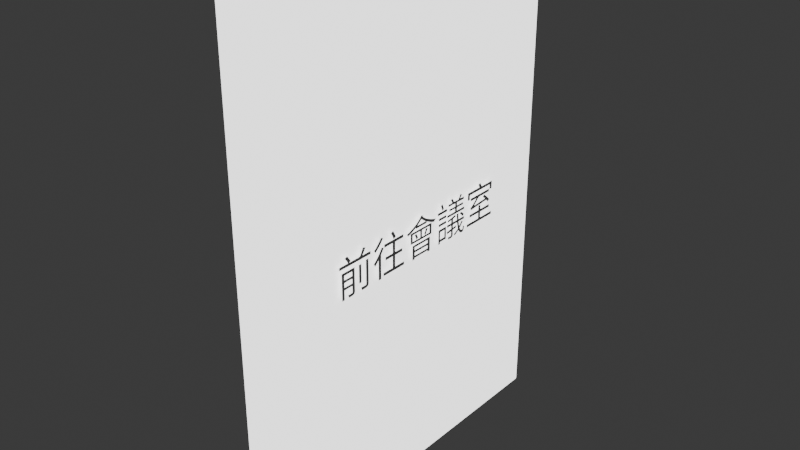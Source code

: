 # Source: portal.blend  (saved by Blender 4.1.24; exported with 4.5.12 LTS)
import bpy
from mathutils import Matrix  # noqa: F401  (used for matrix-valued properties, if any)

bpy.ops.wm.read_factory_settings(use_empty=True)
scene = bpy.context.scene
scene.name = 'Scene'

# ---- collections
col_collection = bpy.data.collections.new('Collection'); scene.collection.children.link(col_collection)

# ---- materials (node trees are filled in below, after node groups)
mat_material = bpy.data.materials.new('Material')
mat_material.alpha_threshold = 0.0
mat_material.use_transparent_shadow = False
mat_material.roughness = 0.5
mat_material.line_color = (0.0, 0.0, 0.0, 1.0)

# ---- material node trees
mat_material.use_nodes = True; mat_material.node_tree.nodes.clear()
_N = mat_material.node_tree.nodes; _L = mat_material.node_tree.links
n0 = _N.new('ShaderNodeOutputMaterial'); n0.name = 'Material Output'; n0.location = (300, 300)
n1 = _N.new('ShaderNodeBsdfPrincipled'); n1.name = 'Principled BSDF'; n1.location = (10, 300)
n1.inputs[3].default_value = 1.45
n1.inputs[28].default_value = 2.0
_L.new(n1.outputs[0], n0.inputs[0])
n0.is_active_output = True

# ---- world
world_world = bpy.data.worlds.new('World'); scene.world = world_world
world_world.use_nodes = True; world_world.node_tree.nodes.clear()
_N = world_world.node_tree.nodes; _L = world_world.node_tree.links
n0 = _N.new('ShaderNodeOutputWorld'); n0.name = 'World Output'; n0.location = (300, 300)
n1 = _N.new('ShaderNodeBackground'); n1.name = 'Background'; n1.location = (10, 300)
n1.inputs[0].default_value = (0.05088, 0.05088, 0.05088, 1.0)
_L.new(n1.outputs[0], n0.inputs[0])
n0.is_active_output = True
world_world.color = (0.05088, 0.05088, 0.05088)
world_world.use_sun_shadow = False
world_world.sun_shadow_jitter_overblur = 0.0

# ---- meshes
me_cube = bpy.data.meshes.new('Cube')
me_cube.from_pydata([(0.5, 4.0, 11.48), (0.5, 4.0, 0.0), (0.5, -4.0, 11.48), (0.5, -4.0, 0.0), (-0.5, 4.0, 11.48), (-0.5, 4.0, 0.0), (-0.5, -4.0, 11.48), (-0.5, -4.0, 0.0)], [], [(0, 4, 6, 2), (3, 2, 6, 7), (7, 6, 4, 5), (5, 1, 3, 7), (1, 0, 2, 3), (5, 4, 0, 1)])
_uv = me_cube.uv_layers.new(name='UVMap')
_uv.uv.foreach_set('vector', [0.625, 0.5, 0.875, 0.5, 0.875, 0.75, 0.625, 0.75, 0.375, 0.75, 0.625, 0.75, 0.625, 1.0, 0.375, 1.0, 0.375, 0.0, 0.625, 0.0, 0.625, 0.25, 0.375, 0.25, 0.125, 0.5, 0.375, 0.5, 0.375, 0.75, 0.125, 0.75, 0.375, 0.5, 0.625, 0.5, 0.625, 0.75, 0.375, 0.75, 0.375, 0.25, 0.625, 0.25, 0.625, 0.5, 0.375, 0.5])
me_cube.materials.append(mat_material)
me_cube.use_mirror_vertex_groups = False
me_cube.update()

# ---- curves / text
txt_x = bpy.data.curves.new('文字', 'FONT')
txt_x.dimensions = '2D'
txt_x.body = '前往會議室\n'

# ---- objects
ob_cube = bpy.data.objects.new('Cube', me_cube)
ob_x = bpy.data.objects.new('文字', txt_x)

# ---- transforms, parenting, visibility, modifiers, constraints
ob_cube.location = (0.0, 0.0, 0.0)
ob_cube.lock_rotations_4d = False
ob_cube.empty_display_type = 'ARROWS'
ob_cube.lineart.crease_threshold = 0.0
ob_x.location = (0.5871, -2.48, 5.285)
ob_x.rotation_euler = (1.571, -4.371e-08, 1.571)

# ---- collection membership
col_collection.objects.link(ob_cube)
col_collection.objects.link(ob_x)

# ---- scene / render settings (as saved in the file)
scene.frame_start = 1; scene.frame_end = 250; scene.frame_set(1)
scene.render.engine = 'BLENDER_EEVEE_NEXT'
scene.cycles.sampling_pattern = 'TABULATED_SOBOL'
scene.eevee.ray_tracing_options.trace_max_roughness = 0.0
bpy.context.view_layer.update()

# ---- added for rendering (the .blend has no active camera): camera
cam_auto = bpy.data.cameras.new('AutoCamera')
cam_auto.lens = 50.0
cam_auto.sensor_width = 36.0
cam_auto.clip_end = 1000.0
ob_auto_camera = bpy.data.objects.new('AutoCamera', cam_auto)
scene.collection.objects.link(ob_auto_camera)
ob_auto_camera.location = (13.0306, -15.5844, 16.1308)
ob_auto_camera.rotation_euler = (1.09748, -7.21219e-08, 0.694738)
scene.camera = ob_auto_camera
bpy.context.view_layer.update()
